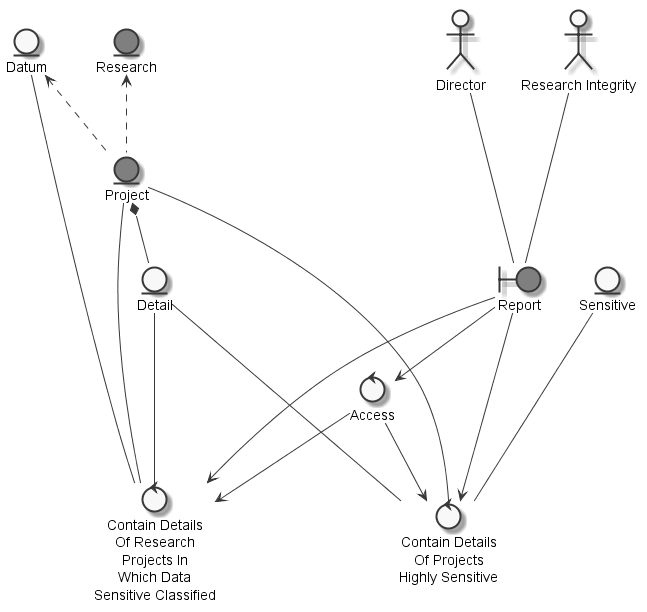

The diagram above was rendered by PlantUML. Its source (embedded in the PNG):
@startuml
	skinparam defaultTextAlignment center
	skinparam monochrome true

	entity "Project" as thingproject #grey
	entity "Detail" as thingdetail
	entity "Sensitive" as thingsensitive
	entity "Datum" as thingdatum
	entity "Research" as thingresearch #grey
	actor "Research Integrity" as actorresearchintegrity
	actor "Director" as actordirector
	boundary "Report" as thingreportcontaindetailresearchintegritydirector #grey
	control "Contain Details\nOf Research\nProjects In\nWhich Data\nSensitive Classified" as controlcontaindetail
	control "Access" as controlaccessreportcontaindetailreportcontaindetailsensitiveresearchintegritydirector
	control "Contain Details\nOf Projects\nHighly Sensitive" as controlcontaindetailsensitive

	thingresearch <.. thingproject
	thingdatum <.. thingproject
	thingproject *-- thingdetail
	actordirector --- thingreportcontaindetailresearchintegritydirector
	actorresearchintegrity --- thingreportcontaindetailresearchintegritydirector
	thingreportcontaindetailresearchintegritydirector --> controlcontaindetail
	thingdetail --- controlcontaindetail
	thingdatum --- controlcontaindetail
	controlaccessreportcontaindetailreportcontaindetailsensitiveresearchintegritydirector --> controlcontaindetail
	thingproject --- controlcontaindetail
	thingreportcontaindetailresearchintegritydirector --> controlaccessreportcontaindetailreportcontaindetailsensitiveresearchintegritydirector
	controlaccessreportcontaindetailreportcontaindetailsensitiveresearchintegritydirector --> controlcontaindetailsensitive
	thingproject --- controlcontaindetailsensitive
	thingsensitive --- controlcontaindetailsensitive
	thingdetail --- controlcontaindetailsensitive
	thingreportcontaindetailresearchintegritydirector --> controlcontaindetailsensitive

@enduml